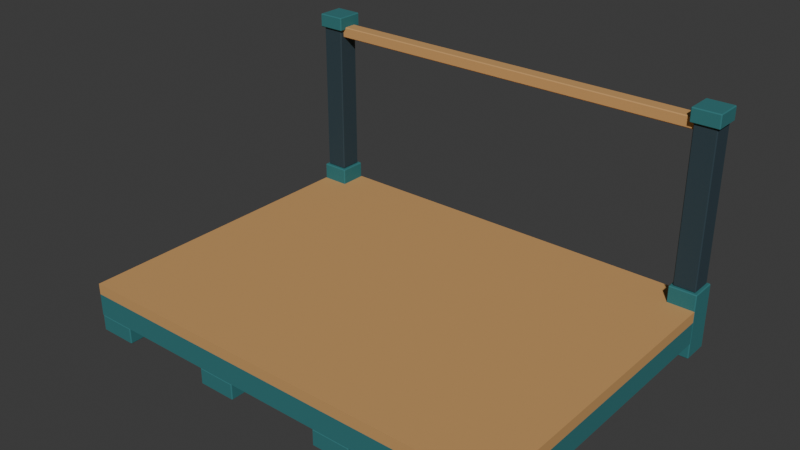 # Source: flex-bay.blend  (saved by Blender 5.0.119; exported with 4.5.12 LTS)
import bpy
from mathutils import Matrix  # noqa: F401  (used for matrix-valued properties, if any)

bpy.ops.wm.read_factory_settings(use_empty=True)
scene = bpy.context.scene
scene.name = 'Scene'

# ---- collections
col_collection = bpy.data.collections.new('Collection'); scene.collection.children.link(col_collection)
col_v3_asset = bpy.data.collections.new('V3_ASSET'); scene.collection.children.link(col_v3_asset)
col_v3_studio = bpy.data.collections.new('V3_STUDIO'); scene.collection.children.link(col_v3_studio)

# ---- materials (node trees are filled in below, after node groups)
mat_flex___petrol = bpy.data.materials.new('FLEX | petrol')
mat_flex___petrol.diffuse_color = (0.02732, 0.1714, 0.1812, 1.0)
mat_flex___tan = bpy.data.materials.new('FLEX | tan')
mat_flex___tan.diffuse_color = (0.5841, 0.3231, 0.117, 1.0)
mat_flex___charcoal = bpy.data.materials.new('FLEX | charcoal')
mat_flex___charcoal.diffuse_color = (0.02217, 0.04667, 0.06125, 1.0)

# ---- material node trees
mat_flex___petrol.use_nodes = True; mat_flex___petrol.node_tree.nodes.clear()
_N = mat_flex___petrol.node_tree.nodes; _L = mat_flex___petrol.node_tree.links
n0 = _N.new('ShaderNodeBsdfPrincipled'); n0.name = 'Principled BSDF'; n0.location = (-200, 100)
n0.inputs[0].default_value = (0.02732, 0.1714, 0.1812, 1.0)
n0.inputs[2].default_value = 0.86
n1 = _N.new('ShaderNodeOutputMaterial'); n1.name = 'Material Output'; n1.location = (200, 100)
_L.new(n0.outputs[0], n1.inputs[0])
n1.is_active_output = True
mat_flex___tan.use_nodes = True; mat_flex___tan.node_tree.nodes.clear()
_N = mat_flex___tan.node_tree.nodes; _L = mat_flex___tan.node_tree.links
n0 = _N.new('ShaderNodeBsdfPrincipled'); n0.name = 'Principled BSDF'; n0.location = (-200, 100)
n0.inputs[0].default_value = (0.5841, 0.3231, 0.117, 1.0)
n0.inputs[2].default_value = 0.86
n1 = _N.new('ShaderNodeOutputMaterial'); n1.name = 'Material Output'; n1.location = (200, 100)
_L.new(n0.outputs[0], n1.inputs[0])
n1.is_active_output = True
mat_flex___charcoal.use_nodes = True; mat_flex___charcoal.node_tree.nodes.clear()
_N = mat_flex___charcoal.node_tree.nodes; _L = mat_flex___charcoal.node_tree.links
n0 = _N.new('ShaderNodeBsdfPrincipled'); n0.name = 'Principled BSDF'; n0.location = (-200, 100)
n0.inputs[0].default_value = (0.02217, 0.04667, 0.06125, 1.0)
n0.inputs[2].default_value = 0.86
n1 = _N.new('ShaderNodeOutputMaterial'); n1.name = 'Material Output'; n1.location = (200, 100)
_L.new(n0.outputs[0], n1.inputs[0])
n1.is_active_output = True

# ---- world
world_world = bpy.data.worlds.new('World'); scene.world = world_world
world_world.use_nodes = True; world_world.node_tree.nodes.clear()
_N = world_world.node_tree.nodes; _L = world_world.node_tree.links
n0 = _N.new('ShaderNodeOutputWorld'); n0.name = 'World Output'; n0.location = (200, 100)
n1 = _N.new('ShaderNodeBackground'); n1.name = 'Background'; n1.location = (-200, 100)
n1.inputs[0].default_value = (0.05088, 0.05088, 0.05088, 1.0)
_L.new(n1.outputs[0], n0.inputs[0])
n0.is_active_output = True
world_world.color = (0.05088, 0.05088, 0.05088)
world_world.sun_shadow_jitter_overblur = 0.0

# ---- meshes
me_groundbase__notched_mesh = bpy.data.meshes.new('groundbase__notched_mesh')
me_groundbase__notched_mesh.from_pydata([(-0.8, 0.5, 0.06), (-0.7, 0.5, 0.06), (-0.7, 0.6, 0.06), (0.7, 0.6, 0.06), (0.7, 0.5, 0.06), (0.8, 0.5, 0.06), (0.8, -0.6, 0.06), (-0.8, -0.6, 0.06), (-0.8, 0.5, 0.14), (-0.7, 0.5, 0.14), (-0.7, 0.6, 0.14), (0.7, 0.6, 0.14), (0.7, 0.5, 0.14), (0.8, 0.5, 0.14), (0.8, -0.6, 0.14), (-0.8, -0.6, 0.14)], [], [(0, 1, 2, 3, 4, 5, 6, 7), (15, 14, 13, 12, 11, 10, 9, 8), (0, 8, 9, 1), (1, 9, 10, 2), (2, 10, 11, 3), (3, 11, 12, 4), (4, 12, 13, 5), (5, 13, 14, 6), (6, 14, 15, 7), (7, 15, 8, 0)])
me_groundbase__notched_mesh.materials.append(mat_flex___petrol)
me_groundbase__notched_mesh.update()
me_support_deck__notched_mesh = bpy.data.meshes.new('support_deck__notched_mesh')
me_support_deck__notched_mesh.from_pydata([(-0.8, 0.5, 0.14), (-0.7, 0.5, 0.14), (-0.7, 0.6, 0.14), (0.7, 0.6, 0.14), (0.7, 0.5, 0.14), (0.8, 0.5, 0.14), (0.8, -0.6, 0.14), (-0.8, -0.6, 0.14), (-0.8, 0.5, 0.18), (-0.7, 0.5, 0.18), (-0.7, 0.6, 0.18), (0.7, 0.6, 0.18), (0.7, 0.5, 0.18), (0.8, 0.5, 0.18), (0.8, -0.6, 0.18), (-0.8, -0.6, 0.18)], [], [(0, 1, 2, 3, 4, 5, 6, 7), (15, 14, 13, 12, 11, 10, 9, 8), (0, 8, 9, 1), (1, 9, 10, 2), (2, 10, 11, 3), (3, 11, 12, 4), (4, 12, 13, 5), (5, 13, 14, 6), (6, 14, 15, 7), (7, 15, 8, 0)])
me_support_deck__notched_mesh.materials.append(mat_flex___tan)
me_support_deck__notched_mesh.update()
me_cube_001 = bpy.data.meshes.new('Cube.001')
me_cube_001.from_pydata([(-0.07, -0.07, -0.03), (-0.07, -0.07, 0.03), (-0.07, 0.07, -0.03), (-0.07, 0.07, 0.03), (0.07, -0.07, -0.03), (0.07, -0.07, 0.03), (0.07, 0.07, -0.03), (0.07, 0.07, 0.03)], [], [(0, 1, 3, 2), (2, 3, 7, 6), (6, 7, 5, 4), (4, 5, 1, 0), (2, 6, 4, 0), (7, 3, 1, 5)])
_uv = me_cube_001.uv_layers.new(name='UVMap')
_uv.uv.foreach_set('vector', [0.375, 0.0, 0.625, 0.0, 0.625, 0.25, 0.375, 0.25, 0.375, 0.25, 0.625, 0.25, 0.625, 0.5, 0.375, 0.5, 0.375, 0.5, 0.625, 0.5, 0.625, 0.75, 0.375, 0.75, 0.375, 0.75, 0.625, 0.75, 0.625, 1.0, 0.375, 1.0, 0.125, 0.5, 0.375, 0.5, 0.375, 0.75, 0.125, 0.75, 0.625, 0.5, 0.875, 0.5, 0.875, 0.75, 0.625, 0.75])
me_cube_001.materials.append(mat_flex___petrol)
me_cube_001.update()
me_cube_002 = bpy.data.meshes.new('Cube.002')
me_cube_002.from_pydata([(-0.07, -0.07, -0.03), (-0.07, -0.07, 0.03), (-0.07, 0.07, -0.03), (-0.07, 0.07, 0.03), (0.07, -0.07, -0.03), (0.07, -0.07, 0.03), (0.07, 0.07, -0.03), (0.07, 0.07, 0.03)], [], [(0, 1, 3, 2), (2, 3, 7, 6), (6, 7, 5, 4), (4, 5, 1, 0), (2, 6, 4, 0), (7, 3, 1, 5)])
_uv = me_cube_002.uv_layers.new(name='UVMap')
_uv.uv.foreach_set('vector', [0.375, 0.0, 0.625, 0.0, 0.625, 0.25, 0.375, 0.25, 0.375, 0.25, 0.625, 0.25, 0.625, 0.5, 0.375, 0.5, 0.375, 0.5, 0.625, 0.5, 0.625, 0.75, 0.375, 0.75, 0.375, 0.75, 0.625, 0.75, 0.625, 1.0, 0.375, 1.0, 0.125, 0.5, 0.375, 0.5, 0.375, 0.75, 0.125, 0.75, 0.625, 0.5, 0.875, 0.5, 0.875, 0.75, 0.625, 0.75])
me_cube_002.materials.append(mat_flex___petrol)
me_cube_002.update()
me_cube_003 = bpy.data.meshes.new('Cube.003')
me_cube_003.from_pydata([(-0.07, -0.07, -0.03), (-0.07, -0.07, 0.03), (-0.07, 0.07, -0.03), (-0.07, 0.07, 0.03), (0.07, -0.07, -0.03), (0.07, -0.07, 0.03), (0.07, 0.07, -0.03), (0.07, 0.07, 0.03)], [], [(0, 1, 3, 2), (2, 3, 7, 6), (6, 7, 5, 4), (4, 5, 1, 0), (2, 6, 4, 0), (7, 3, 1, 5)])
_uv = me_cube_003.uv_layers.new(name='UVMap')
_uv.uv.foreach_set('vector', [0.375, 0.0, 0.625, 0.0, 0.625, 0.25, 0.375, 0.25, 0.375, 0.25, 0.625, 0.25, 0.625, 0.5, 0.375, 0.5, 0.375, 0.5, 0.625, 0.5, 0.625, 0.75, 0.375, 0.75, 0.375, 0.75, 0.625, 0.75, 0.625, 1.0, 0.375, 1.0, 0.125, 0.5, 0.375, 0.5, 0.375, 0.75, 0.125, 0.75, 0.625, 0.5, 0.875, 0.5, 0.875, 0.75, 0.625, 0.75])
me_cube_003.materials.append(mat_flex___petrol)
me_cube_003.update()
me_cube_004 = bpy.data.meshes.new('Cube.004')
me_cube_004.from_pydata([(-0.07, -0.07, -0.03), (-0.07, -0.07, 0.03), (-0.07, 0.07, -0.03), (-0.07, 0.07, 0.03), (0.07, -0.07, -0.03), (0.07, -0.07, 0.03), (0.07, 0.07, -0.03), (0.07, 0.07, 0.03)], [], [(0, 1, 3, 2), (2, 3, 7, 6), (6, 7, 5, 4), (4, 5, 1, 0), (2, 6, 4, 0), (7, 3, 1, 5)])
_uv = me_cube_004.uv_layers.new(name='UVMap')
_uv.uv.foreach_set('vector', [0.375, 0.0, 0.625, 0.0, 0.625, 0.25, 0.375, 0.25, 0.375, 0.25, 0.625, 0.25, 0.625, 0.5, 0.375, 0.5, 0.375, 0.5, 0.625, 0.5, 0.625, 0.75, 0.375, 0.75, 0.375, 0.75, 0.625, 0.75, 0.625, 1.0, 0.375, 1.0, 0.125, 0.5, 0.375, 0.5, 0.375, 0.75, 0.125, 0.75, 0.625, 0.5, 0.875, 0.5, 0.875, 0.75, 0.625, 0.75])
me_cube_004.materials.append(mat_flex___petrol)
me_cube_004.update()
me_cube_005 = bpy.data.meshes.new('Cube.005')
me_cube_005.from_pydata([(-0.07, -0.07, -0.03), (-0.07, -0.07, 0.03), (-0.07, 0.07, -0.03), (-0.07, 0.07, 0.03), (0.07, -0.07, -0.03), (0.07, -0.07, 0.03), (0.07, 0.07, -0.03), (0.07, 0.07, 0.03)], [], [(0, 1, 3, 2), (2, 3, 7, 6), (6, 7, 5, 4), (4, 5, 1, 0), (2, 6, 4, 0), (7, 3, 1, 5)])
_uv = me_cube_005.uv_layers.new(name='UVMap')
_uv.uv.foreach_set('vector', [0.375, 0.0, 0.625, 0.0, 0.625, 0.25, 0.375, 0.25, 0.375, 0.25, 0.625, 0.25, 0.625, 0.5, 0.375, 0.5, 0.375, 0.5, 0.625, 0.5, 0.625, 0.75, 0.375, 0.75, 0.375, 0.75, 0.625, 0.75, 0.625, 1.0, 0.375, 1.0, 0.125, 0.5, 0.375, 0.5, 0.375, 0.75, 0.125, 0.75, 0.625, 0.5, 0.875, 0.5, 0.875, 0.75, 0.625, 0.75])
me_cube_005.materials.append(mat_flex___petrol)
me_cube_005.update()
me_cube_006 = bpy.data.meshes.new('Cube.006')
me_cube_006.from_pydata([(-0.07, -0.07, -0.03), (-0.07, -0.07, 0.03), (-0.07, 0.07, -0.03), (-0.07, 0.07, 0.03), (0.07, -0.07, -0.03), (0.07, -0.07, 0.03), (0.07, 0.07, -0.03), (0.07, 0.07, 0.03)], [], [(0, 1, 3, 2), (2, 3, 7, 6), (6, 7, 5, 4), (4, 5, 1, 0), (2, 6, 4, 0), (7, 3, 1, 5)])
_uv = me_cube_006.uv_layers.new(name='UVMap')
_uv.uv.foreach_set('vector', [0.375, 0.0, 0.625, 0.0, 0.625, 0.25, 0.375, 0.25, 0.375, 0.25, 0.625, 0.25, 0.625, 0.5, 0.375, 0.5, 0.375, 0.5, 0.625, 0.5, 0.625, 0.75, 0.375, 0.75, 0.375, 0.75, 0.625, 0.75, 0.625, 1.0, 0.375, 1.0, 0.125, 0.5, 0.375, 0.5, 0.375, 0.75, 0.125, 0.75, 0.625, 0.5, 0.875, 0.5, 0.875, 0.75, 0.625, 0.75])
me_cube_006.materials.append(mat_flex___petrol)
me_cube_006.update()
me_cube_007 = bpy.data.meshes.new('Cube.007')
me_cube_007.from_pydata([(-0.05, -0.05, -0.12), (-0.05, -0.05, 0.12), (-0.05, 0.05, -0.12), (-0.05, 0.05, 0.12), (0.05, -0.05, -0.12), (0.05, -0.05, 0.12), (0.05, 0.05, -0.12), (0.05, 0.05, 0.12)], [], [(0, 1, 3, 2), (2, 3, 7, 6), (6, 7, 5, 4), (4, 5, 1, 0), (2, 6, 4, 0), (7, 3, 1, 5)])
_uv = me_cube_007.uv_layers.new(name='UVMap')
_uv.uv.foreach_set('vector', [0.375, 0.0, 0.625, 0.0, 0.625, 0.25, 0.375, 0.25, 0.375, 0.25, 0.625, 0.25, 0.625, 0.5, 0.375, 0.5, 0.375, 0.5, 0.625, 0.5, 0.625, 0.75, 0.375, 0.75, 0.375, 0.75, 0.625, 0.75, 0.625, 1.0, 0.375, 1.0, 0.125, 0.5, 0.375, 0.5, 0.375, 0.75, 0.125, 0.75, 0.625, 0.5, 0.875, 0.5, 0.875, 0.75, 0.625, 0.75])
me_cube_007.materials.append(mat_flex___petrol)
me_cube_007.update()
me_cube_008 = bpy.data.meshes.new('Cube.008')
me_cube_008.from_pydata([(-0.04, -0.04, -0.28), (-0.04, -0.04, 0.28), (-0.04, 0.04, -0.28), (-0.04, 0.04, 0.28), (0.04, -0.04, -0.28), (0.04, -0.04, 0.28), (0.04, 0.04, -0.28), (0.04, 0.04, 0.28)], [], [(0, 1, 3, 2), (2, 3, 7, 6), (6, 7, 5, 4), (4, 5, 1, 0), (2, 6, 4, 0), (7, 3, 1, 5)])
_uv = me_cube_008.uv_layers.new(name='UVMap')
_uv.uv.foreach_set('vector', [0.375, 0.0, 0.625, 0.0, 0.625, 0.25, 0.375, 0.25, 0.375, 0.25, 0.625, 0.25, 0.625, 0.5, 0.375, 0.5, 0.375, 0.5, 0.625, 0.5, 0.625, 0.75, 0.375, 0.75, 0.375, 0.75, 0.625, 0.75, 0.625, 1.0, 0.375, 1.0, 0.125, 0.5, 0.375, 0.5, 0.375, 0.75, 0.125, 0.75, 0.625, 0.5, 0.875, 0.5, 0.875, 0.75, 0.625, 0.75])
me_cube_008.materials.append(mat_flex___charcoal)
me_cube_008.update()
me_cube_009 = bpy.data.meshes.new('Cube.009')
me_cube_009.from_pydata([(-0.05, -0.05, -0.025), (-0.05, -0.05, 0.025), (-0.05, 0.05, -0.025), (-0.05, 0.05, 0.025), (0.05, -0.05, -0.025), (0.05, -0.05, 0.025), (0.05, 0.05, -0.025), (0.05, 0.05, 0.025)], [], [(0, 1, 3, 2), (2, 3, 7, 6), (6, 7, 5, 4), (4, 5, 1, 0), (2, 6, 4, 0), (7, 3, 1, 5)])
_uv = me_cube_009.uv_layers.new(name='UVMap')
_uv.uv.foreach_set('vector', [0.375, 0.0, 0.625, 0.0, 0.625, 0.25, 0.375, 0.25, 0.375, 0.25, 0.625, 0.25, 0.625, 0.5, 0.375, 0.5, 0.375, 0.5, 0.625, 0.5, 0.625, 0.75, 0.375, 0.75, 0.375, 0.75, 0.625, 0.75, 0.625, 1.0, 0.375, 1.0, 0.125, 0.5, 0.375, 0.5, 0.375, 0.75, 0.125, 0.75, 0.625, 0.5, 0.875, 0.5, 0.875, 0.75, 0.625, 0.75])
me_cube_009.materials.append(mat_flex___petrol)
me_cube_009.update()
me_cube_010 = bpy.data.meshes.new('Cube.010')
me_cube_010.from_pydata([(-0.05, -0.05, -0.12), (-0.05, -0.05, 0.12), (-0.05, 0.05, -0.12), (-0.05, 0.05, 0.12), (0.05, -0.05, -0.12), (0.05, -0.05, 0.12), (0.05, 0.05, -0.12), (0.05, 0.05, 0.12)], [], [(0, 1, 3, 2), (2, 3, 7, 6), (6, 7, 5, 4), (4, 5, 1, 0), (2, 6, 4, 0), (7, 3, 1, 5)])
_uv = me_cube_010.uv_layers.new(name='UVMap')
_uv.uv.foreach_set('vector', [0.375, 0.0, 0.625, 0.0, 0.625, 0.25, 0.375, 0.25, 0.375, 0.25, 0.625, 0.25, 0.625, 0.5, 0.375, 0.5, 0.375, 0.5, 0.625, 0.5, 0.625, 0.75, 0.375, 0.75, 0.375, 0.75, 0.625, 0.75, 0.625, 1.0, 0.375, 1.0, 0.125, 0.5, 0.375, 0.5, 0.375, 0.75, 0.125, 0.75, 0.625, 0.5, 0.875, 0.5, 0.875, 0.75, 0.625, 0.75])
me_cube_010.materials.append(mat_flex___petrol)
me_cube_010.update()
me_cube_011 = bpy.data.meshes.new('Cube.011')
me_cube_011.from_pydata([(-0.04, -0.04, -0.28), (-0.04, -0.04, 0.28), (-0.04, 0.04, -0.28), (-0.04, 0.04, 0.28), (0.04, -0.04, -0.28), (0.04, -0.04, 0.28), (0.04, 0.04, -0.28), (0.04, 0.04, 0.28)], [], [(0, 1, 3, 2), (2, 3, 7, 6), (6, 7, 5, 4), (4, 5, 1, 0), (2, 6, 4, 0), (7, 3, 1, 5)])
_uv = me_cube_011.uv_layers.new(name='UVMap')
_uv.uv.foreach_set('vector', [0.375, 0.0, 0.625, 0.0, 0.625, 0.25, 0.375, 0.25, 0.375, 0.25, 0.625, 0.25, 0.625, 0.5, 0.375, 0.5, 0.375, 0.5, 0.625, 0.5, 0.625, 0.75, 0.375, 0.75, 0.375, 0.75, 0.625, 0.75, 0.625, 1.0, 0.375, 1.0, 0.125, 0.5, 0.375, 0.5, 0.375, 0.75, 0.125, 0.75, 0.625, 0.5, 0.875, 0.5, 0.875, 0.75, 0.625, 0.75])
me_cube_011.materials.append(mat_flex___charcoal)
me_cube_011.update()
me_cube_012 = bpy.data.meshes.new('Cube.012')
me_cube_012.from_pydata([(-0.05, -0.05, -0.025), (-0.05, -0.05, 0.025), (-0.05, 0.05, -0.025), (-0.05, 0.05, 0.025), (0.05, -0.05, -0.025), (0.05, -0.05, 0.025), (0.05, 0.05, -0.025), (0.05, 0.05, 0.025)], [], [(0, 1, 3, 2), (2, 3, 7, 6), (6, 7, 5, 4), (4, 5, 1, 0), (2, 6, 4, 0), (7, 3, 1, 5)])
_uv = me_cube_012.uv_layers.new(name='UVMap')
_uv.uv.foreach_set('vector', [0.375, 0.0, 0.625, 0.0, 0.625, 0.25, 0.375, 0.25, 0.375, 0.25, 0.625, 0.25, 0.625, 0.5, 0.375, 0.5, 0.375, 0.5, 0.625, 0.5, 0.625, 0.75, 0.375, 0.75, 0.375, 0.75, 0.625, 0.75, 0.625, 1.0, 0.375, 1.0, 0.125, 0.5, 0.375, 0.5, 0.375, 0.75, 0.125, 0.75, 0.625, 0.5, 0.875, 0.5, 0.875, 0.75, 0.625, 0.75])
me_cube_012.materials.append(mat_flex___petrol)
me_cube_012.update()
me_cube_013 = bpy.data.meshes.new('Cube.013')
me_cube_013.from_pydata([(-0.75, -0.025, -0.02), (-0.75, -0.025, 0.02), (-0.75, 0.025, -0.02), (-0.75, 0.025, 0.02), (0.75, -0.025, -0.02), (0.75, -0.025, 0.02), (0.75, 0.025, -0.02), (0.75, 0.025, 0.02)], [], [(0, 1, 3, 2), (2, 3, 7, 6), (6, 7, 5, 4), (4, 5, 1, 0), (2, 6, 4, 0), (7, 3, 1, 5)])
_uv = me_cube_013.uv_layers.new(name='UVMap')
_uv.uv.foreach_set('vector', [0.375, 0.0, 0.625, 0.0, 0.625, 0.25, 0.375, 0.25, 0.375, 0.25, 0.625, 0.25, 0.625, 0.5, 0.375, 0.5, 0.375, 0.5, 0.625, 0.5, 0.625, 0.75, 0.375, 0.75, 0.375, 0.75, 0.625, 0.75, 0.625, 1.0, 0.375, 1.0, 0.125, 0.5, 0.375, 0.5, 0.375, 0.75, 0.125, 0.75, 0.625, 0.5, 0.875, 0.5, 0.875, 0.75, 0.625, 0.75])
me_cube_013.materials.append(mat_flex___tan)
me_cube_013.update()

# ---- objects
ob_flex_bay__module = bpy.data.objects.new('flex-bay__MODULE', None)
ob_groundbase = bpy.data.objects.new('groundbase', me_groundbase__notched_mesh)
ob_support_deck = bpy.data.objects.new('support_deck', me_support_deck__notched_mesh)
ob_front_foot_1 = bpy.data.objects.new('front_foot_1', me_cube_001)
ob_front_foot_2 = bpy.data.objects.new('front_foot_2', me_cube_002)
ob_front_foot_3 = bpy.data.objects.new('front_foot_3', me_cube_003)
ob_front_foot_4 = bpy.data.objects.new('front_foot_4', me_cube_004)
ob_rear_inner_foot_1 = bpy.data.objects.new('rear_inner_foot_1', me_cube_005)
ob_rear_inner_foot_2 = bpy.data.objects.new('rear_inner_foot_2', me_cube_006)
ob_l_rear_boot = bpy.data.objects.new('L_rear_boot', me_cube_007)
ob_l_rear_shaft = bpy.data.objects.new('L_rear_shaft', me_cube_008)
ob_l_rear_cap = bpy.data.objects.new('L_rear_cap', me_cube_009)
ob_r_rear_boot = bpy.data.objects.new('R_rear_boot', me_cube_010)
ob_r_rear_shaft = bpy.data.objects.new('R_rear_shaft', me_cube_011)
ob_r_rear_cap = bpy.data.objects.new('R_rear_cap', me_cube_012)
ob_upper_rear_tie = bpy.data.objects.new('upper_rear_tie', me_cube_013)
ob_anchor_bin_l1_b1 = bpy.data.objects.new('anchor_bin_L1_B1', None)

# ---- transforms, parenting, visibility, modifiers, constraints
ob_flex_bay__module.location = (0.0, 0.0, 0.0)
ob_groundbase.parent = ob_flex_bay__module
ob_groundbase.location = (0.0, 0.0, 0.0)
_m = ob_groundbase.modifiers.new('Small contained convex bevels', 'BEVEL')
_m.width = 0.003
_m.width_pct = 0.003
_m.limit_method = 'WEIGHT'
_m.harden_normals = True
_m = ob_groundbase.modifiers.new('Weighted planar normals', 'WEIGHTED_NORMAL')
_m.keep_sharp = True
ob_support_deck.parent = ob_flex_bay__module
ob_support_deck.location = (0.0, 0.0, 0.0)
_m = ob_support_deck.modifiers.new('Small contained convex bevels', 'BEVEL')
_m.width = 0.003
_m.width_pct = 0.003
_m.limit_method = 'WEIGHT'
_m.harden_normals = True
_m = ob_support_deck.modifiers.new('Weighted planar normals', 'WEIGHTED_NORMAL')
_m.keep_sharp = True
ob_front_foot_1.parent = ob_flex_bay__module
ob_front_foot_1.location = (-0.73, -0.53, 0.03)
_m = ob_front_foot_1.modifiers.new('Small manufactured edge bevel', 'BEVEL')
_m.width = 0.003
_m.width_pct = 0.003
_m.harden_normals = True
_m = ob_front_foot_1.modifiers.new('Weighted face normals', 'WEIGHTED_NORMAL')
_m.keep_sharp = True
ob_front_foot_2.parent = ob_flex_bay__module
ob_front_foot_2.location = (-0.24, -0.53, 0.03)
_m = ob_front_foot_2.modifiers.new('Small manufactured edge bevel', 'BEVEL')
_m.width = 0.003
_m.width_pct = 0.003
_m.harden_normals = True
_m = ob_front_foot_2.modifiers.new('Weighted face normals', 'WEIGHTED_NORMAL')
_m.keep_sharp = True
ob_front_foot_3.parent = ob_flex_bay__module
ob_front_foot_3.location = (0.24, -0.53, 0.03)
_m = ob_front_foot_3.modifiers.new('Small manufactured edge bevel', 'BEVEL')
_m.width = 0.003
_m.width_pct = 0.003
_m.harden_normals = True
_m = ob_front_foot_3.modifiers.new('Weighted face normals', 'WEIGHTED_NORMAL')
_m.keep_sharp = True
ob_front_foot_4.parent = ob_flex_bay__module
ob_front_foot_4.location = (0.73, -0.53, 0.03)
_m = ob_front_foot_4.modifiers.new('Small manufactured edge bevel', 'BEVEL')
_m.width = 0.003
_m.width_pct = 0.003
_m.harden_normals = True
_m = ob_front_foot_4.modifiers.new('Weighted face normals', 'WEIGHTED_NORMAL')
_m.keep_sharp = True
ob_rear_inner_foot_1.parent = ob_flex_bay__module
ob_rear_inner_foot_1.location = (-0.24, 0.53, 0.03)
_m = ob_rear_inner_foot_1.modifiers.new('Small manufactured edge bevel', 'BEVEL')
_m.width = 0.003
_m.width_pct = 0.003
_m.harden_normals = True
_m = ob_rear_inner_foot_1.modifiers.new('Weighted face normals', 'WEIGHTED_NORMAL')
_m.keep_sharp = True
ob_rear_inner_foot_2.parent = ob_flex_bay__module
ob_rear_inner_foot_2.location = (0.24, 0.53, 0.03)
_m = ob_rear_inner_foot_2.modifiers.new('Small manufactured edge bevel', 'BEVEL')
_m.width = 0.003
_m.width_pct = 0.003
_m.harden_normals = True
_m = ob_rear_inner_foot_2.modifiers.new('Weighted face normals', 'WEIGHTED_NORMAL')
_m.keep_sharp = True
ob_l_rear_boot.parent = ob_flex_bay__module
ob_l_rear_boot.location = (-0.75, 0.55, 0.12)
_m = ob_l_rear_boot.modifiers.new('Small manufactured edge bevel', 'BEVEL')
_m.width = 0.003
_m.width_pct = 0.003
_m.harden_normals = True
_m = ob_l_rear_boot.modifiers.new('Weighted face normals', 'WEIGHTED_NORMAL')
_m.keep_sharp = True
ob_l_rear_shaft.parent = ob_flex_bay__module
ob_l_rear_shaft.location = (-0.75, 0.55, 0.52)
_m = ob_l_rear_shaft.modifiers.new('Small manufactured edge bevel', 'BEVEL')
_m.width = 0.003
_m.width_pct = 0.003
_m.harden_normals = True
_m = ob_l_rear_shaft.modifiers.new('Weighted face normals', 'WEIGHTED_NORMAL')
_m.keep_sharp = True
ob_l_rear_cap.parent = ob_flex_bay__module
ob_l_rear_cap.location = (-0.75, 0.55, 0.825)
_m = ob_l_rear_cap.modifiers.new('Small manufactured edge bevel', 'BEVEL')
_m.width = 0.003
_m.width_pct = 0.003
_m.harden_normals = True
_m = ob_l_rear_cap.modifiers.new('Weighted face normals', 'WEIGHTED_NORMAL')
_m.keep_sharp = True
ob_r_rear_boot.parent = ob_flex_bay__module
ob_r_rear_boot.location = (0.75, 0.55, 0.12)
_m = ob_r_rear_boot.modifiers.new('Small manufactured edge bevel', 'BEVEL')
_m.width = 0.003
_m.width_pct = 0.003
_m.harden_normals = True
_m = ob_r_rear_boot.modifiers.new('Weighted face normals', 'WEIGHTED_NORMAL')
_m.keep_sharp = True
ob_r_rear_shaft.parent = ob_flex_bay__module
ob_r_rear_shaft.location = (0.75, 0.55, 0.52)
_m = ob_r_rear_shaft.modifiers.new('Small manufactured edge bevel', 'BEVEL')
_m.width = 0.003
_m.width_pct = 0.003
_m.harden_normals = True
_m = ob_r_rear_shaft.modifiers.new('Weighted face normals', 'WEIGHTED_NORMAL')
_m.keep_sharp = True
ob_r_rear_cap.parent = ob_flex_bay__module
ob_r_rear_cap.location = (0.75, 0.55, 0.825)
_m = ob_r_rear_cap.modifiers.new('Small manufactured edge bevel', 'BEVEL')
_m.width = 0.003
_m.width_pct = 0.003
_m.harden_normals = True
_m = ob_r_rear_cap.modifiers.new('Weighted face normals', 'WEIGHTED_NORMAL')
_m.keep_sharp = True
ob_upper_rear_tie.parent = ob_flex_bay__module
ob_upper_rear_tie.location = (0.0, 0.55, 0.79)
_m = ob_upper_rear_tie.modifiers.new('Small manufactured edge bevel', 'BEVEL')
_m.width = 0.003
_m.width_pct = 0.003
_m.harden_normals = True
_m = ob_upper_rear_tie.modifiers.new('Weighted face normals', 'WEIGHTED_NORMAL')
_m.keep_sharp = True
ob_anchor_bin_l1_b1.parent = ob_flex_bay__module
ob_anchor_bin_l1_b1.location = (0.0, -0.05, 0.18)
ob_anchor_bin_l1_b1.empty_display_size = 0.06

# ---- collection membership
col_v3_asset.objects.link(ob_flex_bay__module)
col_v3_asset.objects.link(ob_groundbase)
col_v3_asset.objects.link(ob_support_deck)
col_v3_asset.objects.link(ob_front_foot_1)
col_v3_asset.objects.link(ob_front_foot_2)
col_v3_asset.objects.link(ob_front_foot_3)
col_v3_asset.objects.link(ob_front_foot_4)
col_v3_asset.objects.link(ob_rear_inner_foot_1)
col_v3_asset.objects.link(ob_rear_inner_foot_2)
col_v3_asset.objects.link(ob_l_rear_boot)
col_v3_asset.objects.link(ob_l_rear_shaft)
col_v3_asset.objects.link(ob_l_rear_cap)
col_v3_asset.objects.link(ob_r_rear_boot)
col_v3_asset.objects.link(ob_r_rear_shaft)
col_v3_asset.objects.link(ob_r_rear_cap)
col_v3_asset.objects.link(ob_upper_rear_tie)
col_v3_asset.objects.link(ob_anchor_bin_l1_b1)

# ---- scene / render settings (as saved in the file)
scene.frame_start = 1; scene.frame_end = 250; scene.frame_set(1)
scene.render.engine = 'BLENDER_EEVEE_NEXT'
scene.render.bake_bias = 0.0
scene.render.bake_samples = 0
scene.cycles.sampling_pattern = 'TABULATED_SOBOL'
scene.eevee.use_volume_custom_range = False
bpy.context.view_layer.update()

# ---- added for rendering (the .blend has no active camera and no usable light): camera, sun
cam_auto = bpy.data.cameras.new('AutoCamera')
cam_auto.lens = 50.0
cam_auto.sensor_width = 36.0
cam_auto.clip_end = 1000.0
ob_auto_camera = bpy.data.objects.new('AutoCamera', cam_auto)
scene.collection.objects.link(ob_auto_camera)
ob_auto_camera.location = (2.01063, -2.41276, 2.03351)
ob_auto_camera.rotation_euler = (1.09748, -7.21219e-08, 0.694738)
scene.camera = ob_auto_camera
light_auto_sun = bpy.data.lights.new('AutoSun', 'SUN')
light_auto_sun.energy = 3.0
light_auto_sun.angle = 0.0523599
ob_auto_sun = bpy.data.objects.new('AutoSun', light_auto_sun)
scene.collection.objects.link(ob_auto_sun)
ob_auto_sun.rotation_euler = (0.872665, 0.174533, 0.523599)
bpy.context.view_layer.update()
